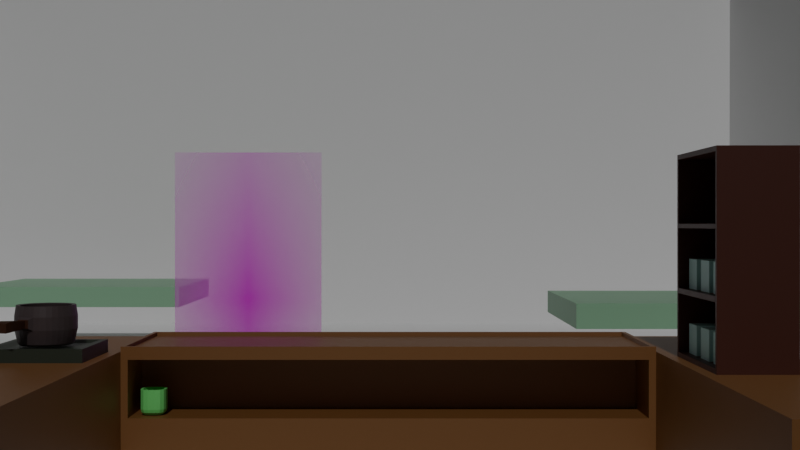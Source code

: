 # Source: brewing_env.blend  (saved by Blender 5.1.29; exported with 4.5.12 LTS)
import bpy
from mathutils import Matrix  # noqa: F401  (used for matrix-valued properties, if any)

bpy.ops.wm.read_factory_settings(use_empty=True)
scene = bpy.context.scene
scene.name = 'Scene'

# ---- collections
col_interactables = bpy.data.collections.new('Interactables'); scene.collection.children.link(col_interactables)
col_collection = bpy.data.collections.new('Collection'); scene.collection.children.link(col_collection)
col_stationary = bpy.data.collections.new('Stationary'); scene.collection.children.link(col_stationary)

# ---- images (referenced by path relative to the original .blend; pixels are not part of the script)
import os
ASSET_DIR = os.environ.get("B2B_ASSET_DIR", "")  # directory of the original .blend (textures are referenced by path, not embedded)
HERE = os.path.dirname(os.path.abspath(__file__))  # packed textures are extracted next to this script under _unpacked/

def load_image(name, relpath, width, height, colorspace="sRGB"):
    """Load a texture the original file referenced (path relative to the .blend, or extracted next to this script)."""
    p = next((c for c in (os.path.join(HERE, relpath), os.path.join(ASSET_DIR, relpath)) if relpath and os.path.exists(c)), "")
    if p:
        img = bpy.data.images.load(p, check_existing=True)
        img.name = name
    else:  # same state as the original file: an image datablock whose file is absent (Cycles renders it pink)
        img = bpy.data.images.new(name, width, height)
        img.source = "FILE"
        img.filepath = "//" + (relpath or name)
    img.colorspace_settings.name = colorspace
    return img
img_oldman_png = load_image('oldman.png', 'oldman.png', 1024, 1024, 'sRGB')

# ---- materials (node trees are filled in below, after node groups)
mat_teainventory = bpy.data.materials.new('TeaInventory')
mat_teacup = bpy.data.materials.new('TeaCup')
mat_kettlemetal = bpy.data.materials.new('KettleMetal')
mat_kettlewood = bpy.data.materials.new('KettleWood')
mat_material = bpy.data.materials.new('Material')
mat_material.alpha_threshold = 0.0
mat_material.use_backface_culling_lightprobe_volume = False
mat_material.roughness = 0.5
mat_material.line_color = (0.0, 0.0, 0.0, 1.0)
mat_wood = bpy.data.materials.new('Wood')
mat_oldman = bpy.data.materials.new('oldman')
mat_darkwood = bpy.data.materials.new('DarkWood')
mat_table = bpy.data.materials.new('Table')
mat_teaburner = bpy.data.materials.new('TeaBurner')

# ---- material node trees
mat_teainventory.use_nodes = True; mat_teainventory.node_tree.nodes.clear()
_N = mat_teainventory.node_tree.nodes; _L = mat_teainventory.node_tree.links
n0 = _N.new('ShaderNodeBsdfPrincipled'); n0.name = 'Principled BSDF'; n0.location = (-200, 100)
n0.inputs[0].default_value = (0.4847, 0.8, 0.7356, 1.0)
n1 = _N.new('ShaderNodeOutputMaterial'); n1.name = 'Material Output'; n1.location = (200, 100)
_L.new(n0.outputs[0], n1.inputs[0])
n1.is_active_output = True
mat_teacup.use_nodes = True; mat_teacup.node_tree.nodes.clear()
_N = mat_teacup.node_tree.nodes; _L = mat_teacup.node_tree.links
n0 = _N.new('ShaderNodeBsdfPrincipled'); n0.name = 'Principled BSDF'; n0.location = (-200, 100)
n0.inputs[0].default_value = (0.1849, 0.8, 0.206, 1.0)
n1 = _N.new('ShaderNodeOutputMaterial'); n1.name = 'Material Output'; n1.location = (200, 100)
_L.new(n0.outputs[0], n1.inputs[0])
n1.is_active_output = True
mat_kettlemetal.use_nodes = True; mat_kettlemetal.node_tree.nodes.clear()
_N = mat_kettlemetal.node_tree.nodes; _L = mat_kettlemetal.node_tree.links
n0 = _N.new('ShaderNodeBsdfPrincipled'); n0.name = 'Principled BSDF'; n0.location = (-200, 100)
n0.inputs[0].default_value = (0.06893, 0.04959, 0.05099, 1.0)
n1 = _N.new('ShaderNodeOutputMaterial'); n1.name = 'Material Output'; n1.location = (200, 100)
_L.new(n0.outputs[0], n1.inputs[0])
n1.is_active_output = True
mat_kettlewood.use_nodes = True; mat_kettlewood.node_tree.nodes.clear()
_N = mat_kettlewood.node_tree.nodes; _L = mat_kettlewood.node_tree.links
n0 = _N.new('ShaderNodeBsdfPrincipled'); n0.name = 'Principled BSDF'; n0.location = (-200, 100)
n0.inputs[0].default_value = (0.05476, 0.01483, 0.003961, 1.0)
n1 = _N.new('ShaderNodeOutputMaterial'); n1.name = 'Material Output'; n1.location = (200, 100)
_L.new(n0.outputs[0], n1.inputs[0])
n1.is_active_output = True
mat_material.use_nodes = True; mat_material.node_tree.nodes.clear()
_N = mat_material.node_tree.nodes; _L = mat_material.node_tree.links
n0 = _N.new('ShaderNodeOutputMaterial'); n0.name = 'Material Output'; n0.location = (200, 100)
n1 = _N.new('ShaderNodeBsdfPrincipled'); n1.name = 'Principled BSDF'; n1.location = (-200, 100)
_L.new(n1.outputs[0], n0.inputs[0])
n0.is_active_output = True
mat_wood.use_nodes = True; mat_wood.node_tree.nodes.clear()
_N = mat_wood.node_tree.nodes; _L = mat_wood.node_tree.links
n0 = _N.new('ShaderNodeBsdfPrincipled'); n0.name = 'Principled BSDF'; n0.location = (-200, 100)
n0.inputs[0].default_value = (0.229, 0.09779, 0.02793, 1.0)
n1 = _N.new('ShaderNodeOutputMaterial'); n1.name = 'Material Output'; n1.location = (200, 100)
_L.new(n0.outputs[0], n1.inputs[0])
n1.is_active_output = True
mat_oldman.use_nodes = True; mat_oldman.node_tree.nodes.clear()
_N = mat_oldman.node_tree.nodes; _L = mat_oldman.node_tree.links
n0 = _N.new('ShaderNodeOutputMaterial'); n0.name = 'Material Output'; n0.location = (0, 0)
n1 = _N.new('ShaderNodeTexImage'); n1.name = 'Image Texture'; n1.location = (-400, 0)
n1.image = img_oldman_png
n1.extension = 'CLIP'
n2 = _N.new('ShaderNodeBsdfPrincipled'); n2.name = 'Principled BSDF'; n2.location = (-200, 0)
_L.new(n1.outputs[0], n2.inputs[0])
_L.new(n1.outputs[1], n2.inputs[4])
_L.new(n2.outputs[0], n0.inputs[0])
n0.is_active_output = True
mat_darkwood.use_nodes = True; mat_darkwood.node_tree.nodes.clear()
_N = mat_darkwood.node_tree.nodes; _L = mat_darkwood.node_tree.links
n0 = _N.new('ShaderNodeBsdfPrincipled'); n0.name = 'Principled BSDF'; n0.location = (-200, 100)
n0.inputs[0].default_value = (0.07355, 0.01713, 0.008699, 1.0)
n1 = _N.new('ShaderNodeOutputMaterial'); n1.name = 'Material Output'; n1.location = (200, 100)
_L.new(n0.outputs[0], n1.inputs[0])
n1.is_active_output = True
mat_table.use_nodes = True; mat_table.node_tree.nodes.clear()
_N = mat_table.node_tree.nodes; _L = mat_table.node_tree.links
n0 = _N.new('ShaderNodeBsdfPrincipled'); n0.name = 'Principled BSDF'; n0.location = (-200, 100)
n0.inputs[0].default_value = (0.2796, 0.5225, 0.3283, 1.0)
n1 = _N.new('ShaderNodeOutputMaterial'); n1.name = 'Material Output'; n1.location = (200, 100)
_L.new(n0.outputs[0], n1.inputs[0])
n1.is_active_output = True
mat_teaburner.use_nodes = True; mat_teaburner.node_tree.nodes.clear()
_N = mat_teaburner.node_tree.nodes; _L = mat_teaburner.node_tree.links
n0 = _N.new('ShaderNodeBsdfPrincipled'); n0.name = 'Principled BSDF'; n0.location = (-200, 100)
n0.inputs[0].default_value = (0.03071, 0.04021, 0.02545, 1.0)
n1 = _N.new('ShaderNodeOutputMaterial'); n1.name = 'Material Output'; n1.location = (200, 100)
_L.new(n0.outputs[0], n1.inputs[0])
n1.is_active_output = True

# ---- world
world_world = bpy.data.worlds.new('World'); scene.world = world_world
world_world.use_nodes = True; world_world.node_tree.nodes.clear()
_N = world_world.node_tree.nodes; _L = world_world.node_tree.links
n0 = _N.new('ShaderNodeOutputWorld'); n0.name = 'World Output'; n0.location = (200, 100)
n1 = _N.new('ShaderNodeBackground'); n1.name = 'Background'; n1.location = (-200, 100)
n1.inputs[0].default_value = (0.05088, 0.05088, 0.05088, 1.0)
_L.new(n1.outputs[0], n0.inputs[0])
n0.is_active_output = True
world_world.color = (0.05088, 0.05088, 0.05088)
world_world.sun_shadow_jitter_overblur = 0.0

# ---- cameras
cam_camera_001 = bpy.data.cameras.new('Camera.001')
cam_camera_001.sensor_width = 35.0
cam_camera_001.show_composition_thirds = True

# ---- lights
light_sun = bpy.data.lights.new('Sun', 'SUN')
light_sun.energy = 1.0

# ---- meshes
me_cube_004 = bpy.data.meshes.new('Cube.004')
me_cube_004.from_pydata([(-1.0, -1.0, -1.0), (-1.0, -1.0, 1.0), (-1.0, 1.0, -1.0), (-1.0, 1.0, 1.0), (1.0, -1.0, -1.0), (1.0, -1.0, 1.0), (1.0, 1.0, -1.0), (1.0, 1.0, 1.0)], [], [(0, 1, 3, 2), (2, 3, 7, 6), (6, 7, 5, 4), (4, 5, 1, 0), (2, 6, 4, 0), (7, 3, 1, 5)])
_uv = me_cube_004.uv_layers.new(name='UVMap')
_uv.uv.foreach_set('vector', [0.375, 0.0, 0.625, 0.0, 0.625, 0.25, 0.375, 0.25, 0.375, 0.25, 0.625, 0.25, 0.625, 0.5, 0.375, 0.5, 0.375, 0.5, 0.625, 0.5, 0.625, 0.75, 0.375, 0.75, 0.375, 0.75, 0.625, 0.75, 0.625, 1.0, 0.375, 1.0, 0.125, 0.5, 0.375, 0.5, 0.375, 0.75, 0.125, 0.75, 0.625, 0.5, 0.875, 0.5, 0.875, 0.75, 0.625, 0.75])
me_cube_004.materials.append(mat_teainventory)
me_cube_004.update()
me_cube_005 = bpy.data.meshes.new('Cube.005')
me_cube_005.from_pydata([(-1.0, -1.0, -1.0), (-1.0, -1.0, 1.0), (-1.0, 1.0, -1.0), (-1.0, 1.0, 1.0), (1.0, -1.0, -1.0), (1.0, -1.0, 1.0), (1.0, 1.0, -1.0), (1.0, 1.0, 1.0)], [], [(0, 1, 3, 2), (2, 3, 7, 6), (6, 7, 5, 4), (4, 5, 1, 0), (2, 6, 4, 0), (7, 3, 1, 5)])
_uv = me_cube_005.uv_layers.new(name='UVMap')
_uv.uv.foreach_set('vector', [0.375, 0.0, 0.625, 0.0, 0.625, 0.25, 0.375, 0.25, 0.375, 0.25, 0.625, 0.25, 0.625, 0.5, 0.375, 0.5, 0.375, 0.5, 0.625, 0.5, 0.625, 0.75, 0.375, 0.75, 0.375, 0.75, 0.625, 0.75, 0.625, 1.0, 0.375, 1.0, 0.125, 0.5, 0.375, 0.5, 0.375, 0.75, 0.125, 0.75, 0.625, 0.5, 0.875, 0.5, 0.875, 0.75, 0.625, 0.75])
me_cube_005.materials.append(mat_teainventory)
me_cube_005.update()
me_cube_006 = bpy.data.meshes.new('Cube.006')
me_cube_006.from_pydata([(-1.0, -1.0, -1.0), (-1.0, -1.0, 1.0), (-1.0, 1.0, -1.0), (-1.0, 1.0, 1.0), (1.0, -1.0, -1.0), (1.0, -1.0, 1.0), (1.0, 1.0, -1.0), (1.0, 1.0, 1.0)], [], [(0, 1, 3, 2), (2, 3, 7, 6), (6, 7, 5, 4), (4, 5, 1, 0), (2, 6, 4, 0), (7, 3, 1, 5)])
_uv = me_cube_006.uv_layers.new(name='UVMap')
_uv.uv.foreach_set('vector', [0.375, 0.0, 0.625, 0.0, 0.625, 0.25, 0.375, 0.25, 0.375, 0.25, 0.625, 0.25, 0.625, 0.5, 0.375, 0.5, 0.375, 0.5, 0.625, 0.5, 0.625, 0.75, 0.375, 0.75, 0.375, 0.75, 0.625, 0.75, 0.625, 1.0, 0.375, 1.0, 0.125, 0.5, 0.375, 0.5, 0.375, 0.75, 0.125, 0.75, 0.625, 0.5, 0.875, 0.5, 0.875, 0.75, 0.625, 0.75])
me_cube_006.materials.append(mat_teainventory)
me_cube_006.update()
me_cube_007 = bpy.data.meshes.new('Cube.007')
me_cube_007.from_pydata([(-1.0, -1.0, -1.0), (-1.0, -1.0, 1.0), (-1.0, 1.0, -1.0), (-1.0, 1.0, 1.0), (1.0, -1.0, -1.0), (1.0, -1.0, 1.0), (1.0, 1.0, -1.0), (1.0, 1.0, 1.0)], [], [(0, 1, 3, 2), (2, 3, 7, 6), (6, 7, 5, 4), (4, 5, 1, 0), (2, 6, 4, 0), (7, 3, 1, 5)])
_uv = me_cube_007.uv_layers.new(name='UVMap')
_uv.uv.foreach_set('vector', [0.375, 0.0, 0.625, 0.0, 0.625, 0.25, 0.375, 0.25, 0.375, 0.25, 0.625, 0.25, 0.625, 0.5, 0.375, 0.5, 0.375, 0.5, 0.625, 0.5, 0.625, 0.75, 0.375, 0.75, 0.375, 0.75, 0.625, 0.75, 0.625, 1.0, 0.375, 1.0, 0.125, 0.5, 0.375, 0.5, 0.375, 0.75, 0.125, 0.75, 0.625, 0.5, 0.875, 0.5, 0.875, 0.75, 0.625, 0.75])
me_cube_007.materials.append(mat_teainventory)
me_cube_007.update()
me_cube_008 = bpy.data.meshes.new('Cube.008')
me_cube_008.from_pydata([(-1.0, -0.2989, 1.0), (-0.2989, -1.0, 1.0), (-0.9061, -0.6495, 1.0), (-0.6495, -0.9061, 1.0), (-0.2989, 1.0, 1.0), (-1.0, 0.2989, 1.0), (-0.6495, 0.9061, 1.0), (-0.9061, 0.6495, 1.0), (0.2989, -1.0, 1.0), (1.0, -0.2989, 1.0), (0.6495, -0.9061, 1.0), (0.9061, -0.6495, 1.0), (1.0, 0.2989, 1.0), (0.2989, 1.0, 1.0), (0.9061, 0.6495, 1.0), (0.6495, 0.9061, 1.0), (-0.2355, -0.5181, -1.0), (-0.2989, -1.0, -0.5181), (-0.2672, -0.7591, -0.9354), (-0.2904, -0.9354, -0.7591), (-0.5181, -0.2355, -1.0), (-1.0, -0.2989, -0.5181), (-0.7591, -0.2672, -0.9354), (-0.9354, -0.2904, -0.7591), (-0.4, -0.474, -1.0), (-0.6495, -0.9061, -0.5181), (-0.5247, -0.6901, -0.9354), (-0.616, -0.8482, -0.7591), (-0.474, -0.4, -1.0), (-0.9061, -0.6495, -0.5181), (-0.6901, -0.5247, -0.9354), (-0.8482, -0.616, -0.7591), (-0.5181, 0.2355, -1.0), (-1.0, 0.2989, -0.5181), (-0.7591, 0.2672, -0.9354), (-0.9354, 0.2904, -0.7591), (-0.2355, 0.5181, -1.0), (-0.2989, 1.0, -0.5181), (-0.2672, 0.7591, -0.9354), (-0.2904, 0.9354, -0.7591), (-0.474, 0.4, -1.0), (-0.9061, 0.6495, -0.5181), (-0.6901, 0.5247, -0.9354), (-0.8482, 0.616, -0.7591), (-0.4, 0.474, -1.0), (-0.6495, 0.9061, -0.5181), (-0.5247, 0.6901, -0.9354), (-0.616, 0.8482, -0.7591), (0.5181, -0.2355, -1.0), (1.0, -0.2989, -0.5181), (0.7591, -0.2672, -0.9354), (0.9354, -0.2904, -0.7591), (0.2355, -0.5181, -1.0), (0.2989, -1.0, -0.5181), (0.2672, -0.7591, -0.9354), (0.2904, -0.9354, -0.7591), (0.474, -0.4, -1.0), (0.9061, -0.6495, -0.5181), (0.6901, -0.5247, -0.9354), (0.8482, -0.616, -0.7591), (0.4, -0.474, -1.0), (0.6495, -0.9061, -0.5181), (0.5247, -0.6901, -0.9354), (0.616, -0.8482, -0.7591), (0.2355, 0.5181, -1.0), (0.2989, 1.0, -0.5181), (0.2672, 0.7591, -0.9354), (0.2904, 0.9354, -0.7591), (0.5181, 0.2355, -1.0), (1.0, 0.2989, -0.5181), (0.7591, 0.2672, -0.9354), (0.9354, 0.2904, -0.7591), (0.4, 0.474, -1.0), (0.6495, 0.9061, -0.5181), (0.5247, 0.6901, -0.9354), (0.616, 0.8482, -0.7591), (0.474, 0.4, -1.0), (0.9061, 0.6495, -0.5181), (0.6901, 0.5247, -0.9354), (0.8482, 0.616, -0.7591), (-0.2409, -0.806, 1.0), (-0.5235, -0.7303, 1.0), (-0.7303, -0.5235, 1.0), (-0.806, -0.2409, 1.0), (-0.5235, 0.7303, 1.0), (-0.2409, 0.806, 1.0), (-0.7303, 0.5235, 1.0), (-0.806, 0.2409, 1.0), (0.7303, 0.5235, 1.0), (0.806, 0.2409, 1.0), (0.5235, 0.7303, 1.0), (0.2409, 0.806, 1.0), (0.5235, -0.7303, 1.0), (0.2409, -0.806, 1.0), (0.7303, -0.5235, 1.0), (0.806, -0.2409, 1.0), (-0.2409, -0.806, -0.5209), (-0.5235, -0.7303, -0.5209), (-0.7303, -0.5235, -0.5209), (-0.806, -0.2409, -0.5209), (-0.5235, 0.7303, -0.5209), (-0.2409, 0.806, -0.5209), (-0.7303, 0.5235, -0.5209), (-0.806, 0.2409, -0.5209), (0.7303, 0.5235, -0.5209), (0.806, 0.2409, -0.5209), (0.5235, 0.7303, -0.5209), (0.2409, 0.806, -0.5209), (0.5235, -0.7303, -0.5209), (0.2409, -0.806, -0.5209), (0.7303, -0.5235, -0.5209), (0.806, -0.2409, -0.5209)], [], [(1, 8, 93, 80), (24, 16, 18, 26), (26, 18, 19, 27), (27, 19, 17, 25), (28, 24, 26, 30), (30, 26, 27, 31), (31, 27, 25, 29), (20, 28, 30, 22), (22, 30, 31, 23), (23, 31, 29, 21), (36, 44, 46, 38), (38, 46, 47, 39), (39, 47, 45, 37), (44, 40, 42, 46), (46, 42, 43, 47), (47, 43, 41, 45), (40, 32, 34, 42), (42, 34, 35, 43), (43, 35, 33, 41), (68, 76, 78, 70), (70, 78, 79, 71), (71, 79, 77, 69), (76, 72, 74, 78), (78, 74, 75, 79), (79, 75, 73, 77), (72, 64, 66, 74), (74, 66, 67, 75), (75, 67, 65, 73), (52, 60, 62, 54), (54, 62, 63, 55), (55, 63, 61, 53), (60, 56, 58, 62), (62, 58, 59, 63), (63, 59, 57, 61), (56, 48, 50, 58), (58, 50, 51, 59), (59, 51, 49, 57), (21, 33, 35, 23), (23, 35, 34, 22), (22, 34, 32, 20), (37, 65, 67, 39), (39, 67, 66, 38), (38, 66, 64, 36), (69, 49, 51, 71), (71, 51, 50, 70), (70, 50, 48, 68), (53, 17, 19, 55), (55, 19, 18, 54), (54, 18, 16, 52), (32, 40, 44, 36, 64, 72, 76, 68, 48, 56, 60, 52, 16, 24, 28, 20), (17, 1, 3, 25), (53, 8, 1, 17), (29, 2, 0, 21), (21, 0, 5, 33), (25, 3, 2, 29), (7, 41, 33, 5), (37, 4, 13, 65), (4, 37, 45, 6), (6, 45, 41, 7), (11, 57, 49, 9), (69, 12, 9, 49), (8, 53, 61, 10), (10, 61, 57, 11), (15, 73, 65, 13), (12, 69, 77, 14), (14, 77, 73, 15), (83, 82, 98, 99), (12, 14, 88, 89), (9, 12, 89, 95), (14, 15, 90, 88), (3, 1, 80, 81), (13, 4, 85, 91), (15, 13, 91, 90), (2, 3, 81, 82), (8, 10, 92, 93), (0, 2, 82, 83), (10, 11, 94, 92), (4, 6, 84, 85), (11, 9, 95, 94), (6, 7, 86, 84), (5, 0, 83, 87), (7, 5, 87, 86), (105, 104, 106, 107, 101, 100, 102, 103, 99, 98, 97, 96, 109, 108, 110, 111), (92, 94, 110, 108), (85, 84, 100, 101), (94, 95, 111, 110), (84, 86, 102, 100), (87, 83, 99, 103), (86, 87, 103, 102), (80, 93, 109, 96), (89, 88, 104, 105), (95, 89, 105, 111), (88, 90, 106, 104), (81, 80, 96, 97), (91, 85, 101, 107), (90, 91, 107, 106), (82, 81, 97, 98), (93, 92, 108, 109)])
me_cube_008.polygons.foreach_set('material_index', [1, 1, 1, 1, 1, 1, 1, 1, 1, 1, 1, 1, 1, 1, 1, 1, 1, 1, 1, 1, 1, 1, 1, 1, 1, 1, 1, 1, 1, 1, 1, 1, 1, 1, 1, 1, 1, 1, 1, 1, 1, 1, 1, 1, 1, 1, 1, 1, 1, 1, 1, 1, 1, 1, 1, 1, 1, 1, 1, 1, 1, 1, 1, 1, 1, 1, 1, 1, 1, 1, 1, 1, 1, 1, 1, 1, 1, 1, 1, 1, 1, 1, 1, 1, 1, 1, 1, 1, 1, 1, 1, 1, 1, 1, 1, 1, 1, 1])
_uv = me_cube_008.uv_layers.new(name='UVMap')
_uv.uv.foreach_set('vector', [0.625, 0.9124, 0.6542, 0.8084, 0.6542, 0.8084, 0.625, 0.9124, 0.2071, 0.6877, 0.2313, 0.6965, 0.2253, 0.7266, 0.1877, 0.7128, 0.1877, 0.7128, 0.2253, 0.7266, 0.2131, 0.7503, 0.1691, 0.7378, 0.375, 0.9958, 0.3748, 0.9127, 0.4352, 0.9124, 0.4352, 1.0, 0.1968, 0.6773, 0.2071, 0.6877, 0.1877, 0.7128, 0.1662, 0.6913, 0.1662, 0.6913, 0.1877, 0.7128, 0.1691, 0.7378, 0.1372, 0.7059, 0.375, 0.04382, 0.375, 0.002089, 0.4352, 0.0, 0.4352, 0.04382, 0.1909, 0.6557, 0.1968, 0.6773, 0.1662, 0.6913, 0.1577, 0.6588, 0.1577, 0.6588, 0.1662, 0.6913, 0.1372, 0.7059, 0.1251, 0.6623, 0.375, 0.08765, 0.375, 0.04382, 0.4352, 0.04382, 0.4352, 0.08763, 0.2313, 0.5535, 0.2071, 0.5623, 0.1877, 0.5372, 0.2253, 0.5234, 0.2253, 0.5234, 0.1877, 0.5372, 0.1691, 0.5122, 0.2131, 0.4997, 0.3748, 0.3379, 0.375, 0.2928, 0.4352, 0.2938, 0.4352, 0.3376, 0.2071, 0.5623, 0.1968, 0.5727, 0.1662, 0.5587, 0.1877, 0.5372, 0.1877, 0.5372, 0.1662, 0.5587, 0.1372, 0.5441, 0.1691, 0.5122, 0.375, 0.2928, 0.375, 0.2072, 0.4352, 0.2062, 0.4352, 0.2938, 0.1968, 0.5727, 0.1909, 0.5943, 0.1577, 0.5912, 0.1662, 0.5587, 0.1662, 0.5587, 0.1577, 0.5912, 0.1251, 0.5877, 0.1372, 0.5441, 0.375, 0.2072, 0.375, 0.1623, 0.4352, 0.1624, 0.4352, 0.2062, 0.3271, 0.5903, 0.3253, 0.5642, 0.3499, 0.5498, 0.352, 0.5889, 0.352, 0.5889, 0.3499, 0.5498, 0.402, 0.5432, 0.4051, 0.5877, 0.4051, 0.5877, 0.402, 0.5432, 0.4332, 0.5438, 0.4352, 0.5876, 0.3253, 0.5642, 0.3192, 0.5511, 0.3408, 0.514, 0.3499, 0.5498, 0.3499, 0.5498, 0.3408, 0.514, 0.394, 0.4756, 0.402, 0.5432, 0.402, 0.5432, 0.394, 0.4756, 0.4277, 0.4747, 0.4332, 0.5438, 0.3192, 0.5511, 0.3005, 0.5434, 0.3168, 0.498, 0.3408, 0.514, 0.3408, 0.514, 0.3168, 0.498, 0.3641, 0.4418, 0.394, 0.4756, 0.394, 0.4756, 0.3641, 0.4418, 0.4201, 0.4416, 0.4277, 0.4747, 0.3005, 0.7066, 0.3192, 0.6989, 0.3408, 0.736, 0.3168, 0.752, 0.3168, 0.752, 0.3408, 0.736, 0.394, 0.7744, 0.3641, 0.8082, 0.3641, 0.8082, 0.394, 0.7744, 0.4277, 0.7753, 0.4201, 0.8084, 0.3192, 0.6989, 0.3253, 0.6858, 0.3499, 0.7002, 0.3408, 0.736, 0.3408, 0.736, 0.3499, 0.7002, 0.402, 0.7068, 0.394, 0.7744, 0.394, 0.7744, 0.402, 0.7068, 0.4332, 0.7062, 0.4277, 0.7753, 0.3253, 0.6858, 0.3271, 0.6597, 0.352, 0.6611, 0.3499, 0.7002, 0.3499, 0.7002, 0.352, 0.6611, 0.4051, 0.6623, 0.402, 0.7068, 0.402, 0.7068, 0.4051, 0.6623, 0.4352, 0.6624, 0.4332, 0.7062, 0.4352, 0.08763, 0.4352, 0.1624, 0.375, 0.1623, 0.375, 0.08765, 0.1251, 0.6623, 0.1251, 0.5877, 0.1577, 0.5912, 0.1577, 0.6588, 0.1577, 0.6588, 0.1577, 0.5912, 0.1909, 0.5943, 0.1909, 0.6557, 0.4352, 0.3376, 0.4201, 0.4416, 0.3641, 0.4418, 0.3748, 0.3379, 0.2131, 0.4997, 0.3641, 0.4418, 0.3168, 0.498, 0.2253, 0.5234, 0.2253, 0.5234, 0.3168, 0.498, 0.3005, 0.5434, 0.2313, 0.5535, 0.4352, 0.5876, 0.4352, 0.6624, 0.4051, 0.6623, 0.4051, 0.5877, 0.4051, 0.5877, 0.4051, 0.6623, 0.352, 0.6611, 0.352, 0.5889, 0.352, 0.5889, 0.352, 0.6611, 0.3271, 0.6597, 0.3271, 0.5903, 0.4201, 0.8084, 0.4352, 0.9124, 0.3748, 0.9127, 0.3641, 0.8082, 0.3641, 0.8082, 0.2131, 0.7503, 0.2253, 0.7266, 0.3168, 0.752, 0.3168, 0.752, 0.2253, 0.7266, 0.2313, 0.6965, 0.3005, 0.7066, 0.1909, 0.5943, 0.1968, 0.5727, 0.2071, 0.5623, 0.2313, 0.5535, 0.3005, 0.5434, 0.3192, 0.5511, 0.3253, 0.5642, 0.3271, 0.5903, 0.3271, 0.6597, 0.3253, 0.6858, 0.3192, 0.6989, 0.3005, 0.7066, 0.2313, 0.6965, 0.2071, 0.6877, 0.1968, 0.6773, 0.1909, 0.6557, 0.4352, 0.9124, 0.625, 0.9124, 0.625, 1.0, 0.4352, 1.0, 0.4201, 0.8084, 0.6542, 0.8084, 0.625, 0.9124, 0.4352, 0.9124, 0.4352, 0.04382, 0.625, 0.04382, 0.625, 0.08763, 0.4352, 0.08763, 0.4352, 0.08763, 0.625, 0.08763, 0.625, 0.1624, 0.4352, 0.1624, 0.4352, 0.0, 0.625, 0.0, 0.625, 0.04382, 0.4352, 0.04382, 0.625, 0.2062, 0.4352, 0.2062, 0.4352, 0.1624, 0.625, 0.1624, 0.4352, 0.3376, 0.625, 0.3376, 0.6542, 0.4416, 0.4201, 0.4416, 0.625, 0.3376, 0.4352, 0.3376, 0.4352, 0.2938, 0.625, 0.2938, 0.625, 0.2938, 0.4352, 0.2938, 0.4352, 0.2062, 0.625, 0.2062, 0.6289, 0.7062, 0.4332, 0.7062, 0.4352, 0.6624, 0.625, 0.6624, 0.4352, 0.5876, 0.625, 0.5876, 0.625, 0.6624, 0.4352, 0.6624, 0.6542, 0.8084, 0.4201, 0.8084, 0.4277, 0.7753, 0.6396, 0.7753, 0.6396, 0.7753, 0.4277, 0.7753, 0.4332, 0.7062, 0.6289, 0.7062, 0.6396, 0.4747, 0.4277, 0.4747, 0.4201, 0.4416, 0.6542, 0.4416, 0.625, 0.5876, 0.4352, 0.5876, 0.4332, 0.5438, 0.6289, 0.5438, 0.6289, 0.5438, 0.4332, 0.5438, 0.4277, 0.4747, 0.6396, 0.4747, 0.625, 0.08763, 0.625, 0.04382, 0.625, 0.04382, 0.625, 0.08763, 0.625, 0.5876, 0.6289, 0.5438, 0.6289, 0.5438, 0.625, 0.5876, 0.625, 0.6624, 0.625, 0.5876, 0.625, 0.5876, 0.625, 0.6624, 0.6289, 0.5438, 0.6396, 0.4747, 0.6396, 0.4747, 0.6289, 0.5438, 0.625, 1.0, 0.625, 0.9124, 0.625, 0.9124, 0.625, 1.0, 0.6542, 0.4416, 0.625, 0.3376, 0.625, 0.3376, 0.6542, 0.4416, 0.6396, 0.4747, 0.6542, 0.4416, 0.6542, 0.4416, 0.6396, 0.4747, 0.625, 0.04382, 0.625, 0.0, 0.625, 0.0, 0.625, 0.04382, 0.6542, 0.8084, 0.6396, 0.7753, 0.6396, 0.7753, 0.6542, 0.8084, 0.625, 0.08763, 0.625, 0.04382, 0.625, 0.04382, 0.625, 0.08763, 0.6396, 0.7753, 0.6289, 0.7062, 0.6289, 0.7062, 0.6396, 0.7753, 0.625, 0.3376, 0.625, 0.2938, 0.625, 0.2938, 0.625, 0.3376, 0.6289, 0.7062, 0.625, 0.6624, 0.625, 0.6624, 0.6289, 0.7062, 0.625, 0.2938, 0.625, 0.2062, 0.625, 0.2062, 0.625, 0.2938, 0.625, 0.1624, 0.625, 0.08763, 0.625, 0.08763, 0.625, 0.1624, 0.625, 0.2062, 0.625, 0.1624, 0.625, 0.1624, 0.625, 0.2062, 0.625, 0.5876, 0.6289, 0.5438, 0.6396, 0.4747, 0.6542, 0.4416, 0.7874, 0.5, 0.8312, 0.5117, 0.8633, 0.5438, 0.875, 0.5876, 0.875, 0.6624, 0.8633, 0.7062, 0.8312, 0.7383, 0.7874, 0.75, 0.6542, 0.8084, 0.6396, 0.7753, 0.6289, 0.7062, 0.625, 0.6624, 0.6396, 0.7753, 0.6289, 0.7062, 0.6289, 0.7062, 0.6396, 0.7753, 0.625, 0.3376, 0.625, 0.2938, 0.625, 0.2938, 0.625, 0.3376, 0.6289, 0.7062, 0.625, 0.6624, 0.625, 0.6624, 0.6289, 0.7062, 0.625, 0.2938, 0.625, 0.2062, 0.625, 0.2062, 0.625, 0.2938, 0.625, 0.1624, 0.625, 0.08763, 0.625, 0.08763, 0.625, 0.1624, 0.625, 0.2062, 0.625, 0.1624, 0.625, 0.1624, 0.625, 0.2062, 0.625, 0.9124, 0.6542, 0.8084, 0.6542, 0.8084, 0.625, 0.9124, 0.625, 0.5876, 0.6289, 0.5438, 0.6289, 0.5438, 0.625, 0.5876, 0.625, 0.6624, 0.625, 0.5876, 0.625, 0.5876, 0.625, 0.6624, 0.6289, 0.5438, 0.6396, 0.4747, 0.6396, 0.4747, 0.6289, 0.5438, 0.625, 1.0, 0.625, 0.9124, 0.625, 0.9124, 0.625, 1.0, 0.6542, 0.4416, 0.625, 0.3376, 0.625, 0.3376, 0.6542, 0.4416, 0.6396, 0.4747, 0.6542, 0.4416, 0.6542, 0.4416, 0.6396, 0.4747, 0.625, 0.04382, 0.625, 0.0, 0.625, 0.0, 0.625, 0.04382, 0.6542, 0.8084, 0.6396, 0.7753, 0.6396, 0.7753, 0.6542, 0.8084])
me_cube_008.materials.append(mat_teainventory)
me_cube_008.materials.append(mat_teacup)
me_cube_008.update()
me_cylinder = bpy.data.meshes.new('Cylinder')
me_cylinder.from_pydata([(-4.547e-13, 1.0, -0.6856), (-4.547e-13, 1.0, -0.2061), (0.1951, 0.9808, -0.6856), (0.1951, 0.9808, -0.2061), (0.3827, 0.9239, -0.6856), (0.3827, 0.9239, -0.2061), (0.5556, 0.8315, -0.6856), (0.5556, 0.8315, -0.2061), (0.7071, 0.7071, -0.6856), (0.7071, 0.7071, -0.2061), (0.8315, 0.5556, -0.6856), (0.8315, 0.5556, -0.2061), (0.9239, 0.3827, -0.6856), (0.9239, 0.3827, -0.2061), (0.9808, 0.1951, -0.6856), (0.9808, 0.1951, -0.2061), (1.0, -5.684e-14, -0.6856), (1.0, -5.684e-14, -0.2061), (0.9808, -0.1951, -0.6856), (0.9808, -0.1951, -0.2061), (0.9239, -0.3827, -0.6856), (0.9239, -0.3827, -0.2061), (0.8315, -0.5556, -0.6856), (0.8315, -0.5556, -0.2061), (0.7071, -0.7071, -0.6856), (0.7071, -0.7071, -0.2061), (0.5556, -0.8315, -0.6856), (0.5556, -0.8315, -0.2061), (0.3827, -0.9239, -0.6856), (0.3827, -0.9239, -0.2061), (0.1951, -0.9808, -0.6856), (0.1951, -0.9808, -0.2061), (-4.547e-13, -1.0, -0.6856), (-4.547e-13, -1.0, -0.2061), (-0.1951, -0.9808, -0.6856), (-0.1951, -0.9808, -0.2061), (-0.3827, -0.9239, -0.6856), (-0.3827, -0.9239, -0.2061), (-0.5556, -0.8315, -0.6856), (-0.5556, -0.8315, -0.2061), (-0.7071, -0.7071, -0.6856), (-0.7071, -0.7071, -0.2061), (-0.8315, -0.5556, -0.6856), (-0.8315, -0.5556, -0.2061), (-0.9239, -0.3827, -0.6856), (-0.9239, -0.3827, -0.2061), (-0.9808, -0.1951, -0.6856), (-0.9808, -0.1951, -0.2061), (-1.0, -5.684e-14, -0.6856), (-1.0, -5.684e-14, -0.2061), (-0.9808, 0.1951, -0.6856), (-0.9808, 0.1951, -0.2061), (-0.9239, 0.3827, -0.6856), (-0.9239, 0.3827, -0.2061), (-0.8315, 0.5556, -0.6856), (-0.8315, 0.5556, -0.2061), (-0.7071, 0.7071, -0.6856), (-0.7071, 0.7071, -0.2061), (-0.5556, 0.8315, -0.6856), (-0.5556, 0.8315, -0.2061), (-0.3827, 0.9239, -0.6856), (-0.3827, 0.9239, -0.2061), (-0.1951, 0.9808, -0.6856), (-0.1951, 0.9808, -0.2061), (2.903e-07, 0.8985, -1.213), (0.1753, 0.8813, -1.213), (0.1847, 0.9286, 0.1906), (4.084e-07, 0.9468, 0.1906), (0.3439, 0.8301, -1.213), (0.3623, 0.8747, 0.1906), (0.4992, 0.7471, -1.213), (0.526, 0.7872, 0.1906), (0.6354, 0.6354, -1.213), (0.6695, 0.6695, 0.1906), (0.7471, 0.4992, -1.213), (0.7872, 0.526, 0.1906), (0.8301, 0.3439, -1.213), (0.8747, 0.3623, 0.1906), (0.8813, 0.1753, -1.213), (0.9286, 0.1847, 0.1906), (0.8985, 4.838e-08, -1.213), (0.9468, 5.098e-08, 0.1906), (0.8813, -0.1753, -1.213), (0.9286, -0.1847, 0.1906), (0.8301, -0.3439, -1.213), (0.8747, -0.3623, 0.1906), (0.7471, -0.4992, -1.213), (0.7872, -0.526, 0.1906), (0.6354, -0.6354, -1.213), (0.6695, -0.6695, 0.1906), (0.4992, -0.7471, -1.213), (0.526, -0.7872, 0.1906), (0.3439, -0.8301, -1.213), (0.3623, -0.8747, 0.1906), (0.1753, -0.8813, -1.213), (0.1847, -0.9286, 0.1906), (2.903e-07, -0.8985, -1.213), (4.084e-07, -0.9468, 0.1906), (-0.1753, -0.8813, -1.213), (-0.1847, -0.9286, 0.1906), (-0.3439, -0.8301, -1.213), (-0.3623, -0.8747, 0.1906), (-0.4992, -0.7471, -1.213), (-0.526, -0.7872, 0.1906), (-0.6354, -0.6354, -1.213), (-0.6695, -0.6695, 0.1906), (-0.7471, -0.4992, -1.213), (-0.7872, -0.526, 0.1906), (-0.8301, -0.3439, -1.213), (-0.8747, -0.3623, 0.1906), (-0.8813, -0.1753, -1.213), (-0.9286, -0.1847, 0.1906), (-0.8985, 4.838e-08, -1.213), (-0.9468, 5.098e-08, 0.1906), (-0.8813, 0.1753, -1.213), (-0.9286, 0.1847, 0.1906), (-0.8301, 0.3439, -1.213), (-0.8747, 0.3623, 0.1906), (-0.7471, 0.4992, -1.213), (-0.7872, 0.526, 0.1906), (-0.6354, 0.6354, -1.213), (-0.6695, 0.6695, 0.1906), (-0.4992, 0.7471, -1.213), (-0.526, 0.7872, 0.1906), (-0.3439, 0.8301, -1.213), (-0.3623, 0.8747, 0.1906), (-0.1753, 0.8813, -1.213), (-0.1847, 0.9286, 0.1906), (1.133e-07, 0.8262, -1.282), (0.1612, 0.8103, -1.282), (0.3162, 0.7633, -1.282), (0.459, 0.6869, -1.282), (0.5842, 0.5842, -1.282), (0.6869, 0.459, -1.282), (0.7633, 0.3162, -1.282), (0.8103, 0.1612, -1.282), (0.8262, 4.448e-08, -1.282), (0.8103, -0.1612, -1.282), (0.7633, -0.3162, -1.282), (0.6869, -0.459, -1.282), (0.5842, -0.5842, -1.282), (0.459, -0.6869, -1.282), (0.3162, -0.7633, -1.282), (0.1612, -0.8103, -1.282), (1.133e-07, -0.8262, -1.282), (-0.1612, -0.8103, -1.282), (-0.3162, -0.7633, -1.282), (-0.459, -0.6869, -1.282), (-0.5842, -0.5842, -1.282), (-0.6869, -0.459, -1.282), (-0.7633, -0.3162, -1.282), (-0.8103, -0.1612, -1.282), (-0.8262, 4.448e-08, -1.282), (-0.8103, 0.1612, -1.282), (-0.7633, 0.3162, -1.282), (-0.6869, 0.459, -1.282), (-0.5842, 0.5842, -1.282), (-0.459, 0.6869, -1.282), (-0.3162, 0.7633, -1.282), (-0.1612, 0.8103, -1.282), (0.09045, -1.104, -0.2837), (0.09045, -1.104, -0.6081), (-0.04154, -1.104, -0.6081), (-0.04154, -1.104, -0.2837), (-0.1735, -1.104, -0.6081), (-0.1735, -1.104, -0.2837), (-0.3004, -1.104, -0.6081), (-0.3004, -1.104, -0.2837), (0.03373, -1.182, -0.3094), (0.03373, -1.182, -0.5823), (-0.0602, -1.182, -0.5823), (-0.0602, -1.182, -0.3094), (-0.1541, -1.182, -0.5823), (-0.1541, -1.182, -0.3094), (-0.2444, -1.182, -0.5823), (-0.2444, -1.182, -0.3094), (0.09182, -1.976, -0.6389), (-0.04109, -1.976, -0.6389), (0.09182, -1.976, -0.2528), (-0.04109, -1.976, -0.2528), (-0.174, -1.976, -0.6389), (-0.174, -1.976, -0.2528), (-0.3018, -1.976, -0.6389), (-0.3018, -1.976, -0.2528), (0.06809, -2.196, -0.6611), (-0.04889, -2.196, -0.6611), (0.06809, -2.196, -0.3212), (-0.04889, -2.196, -0.3212), (-0.1659, -2.196, -0.6611), (-0.1659, -2.196, -0.3212), (-0.2784, -2.196, -0.6611), (-0.2784, -2.196, -0.3212)], [], [(0, 1, 3, 2), (2, 3, 5, 4), (4, 5, 7, 6), (6, 7, 9, 8), (8, 9, 11, 10), (10, 11, 13, 12), (12, 13, 15, 14), (14, 15, 17, 16), (16, 17, 19, 18), (18, 19, 21, 20), (20, 21, 23, 22), (22, 23, 25, 24), (24, 25, 27, 26), (26, 27, 29, 28), (28, 29, 31, 30), (34, 32, 162, 164), (35, 37, 167, 165), (32, 30, 161, 162), (36, 37, 39, 38), (38, 39, 41, 40), (40, 41, 43, 42), (42, 43, 45, 44), (44, 45, 47, 46), (46, 47, 49, 48), (48, 49, 51, 50), (50, 51, 53, 52), (52, 53, 55, 54), (54, 55, 57, 56), (56, 57, 59, 58), (58, 59, 61, 60), (44, 46, 110, 108), (60, 61, 63, 62), (62, 63, 1, 0), (11, 9, 73, 75), (106, 108, 150, 149), (29, 27, 91, 93), (62, 0, 64, 126), (47, 45, 109, 111), (10, 12, 76, 74), (1, 63, 127, 67), (28, 30, 94, 92), (13, 11, 75, 77), (46, 48, 112, 110), (31, 29, 93, 95), (49, 47, 111, 113), (12, 14, 78, 76), (30, 32, 96, 94), (15, 13, 77, 79), (48, 50, 114, 112), (33, 31, 95, 97), (51, 49, 113, 115), (14, 16, 80, 78), (32, 34, 98, 96), (17, 15, 79, 81), (50, 52, 116, 114), (35, 33, 97, 99), (53, 51, 115, 117), (16, 18, 82, 80), (34, 36, 100, 98), (19, 17, 81, 83), (0, 2, 65, 64), (52, 54, 118, 116), (37, 35, 99, 101), (3, 1, 67, 66), (55, 53, 117, 119), (18, 20, 84, 82), (36, 38, 102, 100), (21, 19, 83, 85), (54, 56, 120, 118), (39, 37, 101, 103), (2, 4, 68, 65), (57, 55, 119, 121), (20, 22, 86, 84), (5, 3, 66, 69), (38, 40, 104, 102), (23, 21, 85, 87), (56, 58, 122, 120), (41, 39, 103, 105), (4, 6, 70, 68), (59, 57, 121, 123), (22, 24, 88, 86), (7, 5, 69, 71), (40, 42, 106, 104), (25, 23, 87, 89), (58, 60, 124, 122), (43, 41, 105, 107), (6, 8, 72, 70), (61, 59, 123, 125), (24, 26, 90, 88), (9, 7, 71, 73), (42, 44, 108, 106), (27, 25, 89, 91), (60, 62, 126, 124), (45, 43, 107, 109), (8, 10, 74, 72), (63, 61, 125, 127), (26, 28, 92, 90), (128, 129, 130, 131, 132, 133, 134, 135, 136, 137, 138, 139, 140, 141, 142, 143, 144, 145, 146, 147, 148, 149, 150, 151, 152, 153, 154, 155, 156, 157, 158, 159), (65, 68, 130, 129), (120, 122, 157, 156), (80, 82, 137, 136), (94, 96, 144, 143), (108, 110, 151, 150), (68, 70, 131, 130), (122, 124, 158, 157), (82, 84, 138, 137), (96, 98, 145, 144), (110, 112, 152, 151), (70, 72, 132, 131), (124, 126, 159, 158), (84, 86, 139, 138), (98, 100, 146, 145), (112, 114, 153, 152), (72, 74, 133, 132), (126, 64, 128, 159), (86, 88, 140, 139), (100, 102, 147, 146), (114, 116, 154, 153), (74, 76, 134, 133), (88, 90, 141, 140), (102, 104, 148, 147), (116, 118, 155, 154), (76, 78, 135, 134), (90, 92, 142, 141), (104, 106, 149, 148), (64, 65, 129, 128), (118, 120, 156, 155), (78, 80, 136, 135), (92, 94, 143, 142), (31, 33, 163, 160), (30, 31, 160, 161), (37, 36, 166, 167), (36, 34, 164, 166), (33, 35, 165, 163), (181, 183, 191, 189, 187, 186, 178, 179), (161, 160, 168, 169), (167, 166, 174, 175), (175, 174, 182, 183), (162, 161, 169, 170, 172, 174, 166, 164), (169, 168, 178, 176), (165, 167, 175, 173, 171, 168, 160, 163), (184, 186, 187, 189, 191, 190, 188, 185), (177, 176, 184, 185, 188, 190, 182, 180), (183, 182, 190, 191), (170, 169, 176, 177, 180, 182, 174, 172), (176, 178, 186, 184), (168, 171, 173, 175, 183, 181, 179, 178)])
me_cylinder.polygons.foreach_set('material_index', [0, 0, 0, 0, 0, 0, 0, 0, 0, 0, 0, 0, 0, 0, 0, 0, 0, 0, 0, 0, 0, 0, 0, 0, 0, 0, 0, 0, 0, 0, 0, 0, 0, 0, 0, 0, 0, 0, 0, 0, 0, 0, 0, 0, 0, 0, 0, 0, 0, 0, 0, 0, 0, 0, 0, 0, 0, 0, 0, 0, 0, 0, 0, 0, 0, 0, 0, 0, 0, 0, 0, 0, 0, 0, 0, 0, 0, 0, 0, 0, 0, 0, 0, 0, 0, 0, 0, 0, 0, 0, 0, 0, 0, 0, 0, 0, 0, 0, 0, 0, 0, 0, 0, 0, 0, 0, 0, 0, 0, 0, 0, 0, 0, 0, 0, 0, 0, 0, 0, 0, 0, 0, 0, 0, 0, 0, 0, 0, 0, 0, 0, 0, 0, 0, 1, 1, 1, 1, 1, 1, 1, 1, 1, 1, 1, 1, 1])
_uv = me_cylinder.uv_layers.new(name='UVMap')
_uv.uv.foreach_set('vector', [1.0, 0.5, 1.0, 1.0, 0.9688, 1.0, 0.9688, 0.5, 0.9688, 0.5, 0.9688, 1.0, 0.9375, 1.0, 0.9375, 0.5, 0.9375, 0.5, 0.9375, 1.0, 0.9062, 1.0, 0.9062, 0.5, 0.9062, 0.5, 0.9062, 1.0, 0.875, 1.0, 0.875, 0.5, 0.875, 0.5, 0.875, 1.0, 0.8438, 1.0, 0.8438, 0.5, 0.8438, 0.5, 0.8438, 1.0, 0.8125, 1.0, 0.8125, 0.5, 0.8125, 0.5, 0.8125, 1.0, 0.7812, 1.0, 0.7812, 0.5, 0.7812, 0.5, 0.7812, 1.0, 0.75, 1.0, 0.75, 0.5, 0.75, 0.5, 0.75, 1.0, 0.7188, 1.0, 0.7188, 0.5, 0.7188, 0.5, 0.7188, 1.0, 0.6875, 1.0, 0.6875, 0.5, 0.6875, 0.5, 0.6875, 1.0, 0.6562, 1.0, 0.6562, 0.5, 0.6562, 0.5, 0.6562, 1.0, 0.625, 1.0, 0.625, 0.5, 0.625, 0.5, 0.625, 1.0, 0.5938, 1.0, 0.5938, 0.5, 0.5938, 0.5, 0.5938, 1.0, 0.5625, 1.0, 0.5625, 0.5, 0.5625, 0.5, 0.5625, 1.0, 0.5312, 1.0, 0.5312, 0.5, 0.4688, 0.5, 0.5, 0.5, 0.5, 0.5, 0.4688, 0.5, 0.4688, 1.0, 0.4375, 1.0, 0.4375, 1.0, 0.4688, 1.0, 0.5, 0.5, 0.5312, 0.5, 0.5312, 0.5, 0.5, 0.5, 0.4375, 0.5, 0.4375, 1.0, 0.4062, 1.0, 0.4062, 0.5, 0.4062, 0.5, 0.4062, 1.0, 0.375, 1.0, 0.375, 0.5, 0.375, 0.5, 0.375, 1.0, 0.3438, 1.0, 0.3438, 0.5, 0.3438, 0.5, 0.3438, 1.0, 0.3125, 1.0, 0.3125, 0.5, 0.3125, 0.5, 0.3125, 1.0, 0.2812, 1.0, 0.2812, 0.5, 0.2812, 0.5, 0.2812, 1.0, 0.25, 1.0, 0.25, 0.5, 0.25, 0.5, 0.25, 1.0, 0.2188, 1.0, 0.2188, 0.5, 0.2188, 0.5, 0.2188, 1.0, 0.1875, 1.0, 0.1875, 0.5, 0.1875, 0.5, 0.1875, 1.0, 0.1562, 1.0, 0.1562, 0.5, 0.1562, 0.5, 0.1562, 1.0, 0.125, 1.0, 0.125, 0.5, 0.125, 0.5, 0.125, 1.0, 0.09375, 1.0, 0.09375, 0.5, 0.09375, 0.5, 0.09375, 1.0, 0.0625, 1.0, 0.0625, 0.5, 0.3125, 0.5, 0.2812, 0.5, 0.2812, 0.5, 0.3125, 0.5, 0.0625, 0.5, 0.0625, 1.0, 0.03125, 1.0, 0.03125, 0.5, 0.03125, 0.5, 0.03125, 1.0, 0.0, 1.0, 0.0, 0.5, 0.8438, 1.0, 0.875, 1.0, 0.875, 1.0, 0.8438, 1.0, 0.3438, 0.5, 0.3125, 0.5, 0.3125, 0.5, 0.3438, 0.5, 0.5625, 1.0, 0.5938, 1.0, 0.5938, 1.0, 0.5625, 1.0, 0.03125, 0.5, 0.0, 0.5, 0.0, 0.5, 0.03125, 0.5, 0.2812, 1.0, 0.3125, 1.0, 0.3125, 1.0, 0.2812, 1.0, 0.8438, 0.5, 0.8125, 0.5, 0.8125, 0.5, 0.8438, 0.5, 0.0, 1.0, 0.03125, 1.0, 0.03125, 1.0, 0.0, 1.0, 0.5625, 0.5, 0.5312, 0.5, 0.5312, 0.5, 0.5625, 0.5, 0.8125, 1.0, 0.8438, 1.0, 0.8438, 1.0, 0.8125, 1.0, 0.2812, 0.5, 0.25, 0.5, 0.25, 0.5, 0.2812, 0.5, 0.5312, 1.0, 0.5625, 1.0, 0.5625, 1.0, 0.5312, 1.0, 0.25, 1.0, 0.2812, 1.0, 0.2812, 1.0, 0.25, 1.0, 0.8125, 0.5, 0.7812, 0.5, 0.7812, 0.5, 0.8125, 0.5, 0.5312, 0.5, 0.5, 0.5, 0.5, 0.5, 0.5312, 0.5, 0.7812, 1.0, 0.8125, 1.0, 0.8125, 1.0, 0.7812, 1.0, 0.25, 0.5, 0.2188, 0.5, 0.2188, 0.5, 0.25, 0.5, 0.5, 1.0, 0.5312, 1.0, 0.5312, 1.0, 0.5, 1.0, 0.2188, 1.0, 0.25, 1.0, 0.25, 1.0, 0.2188, 1.0, 0.7812, 0.5, 0.75, 0.5, 0.75, 0.5, 0.7812, 0.5, 0.5, 0.5, 0.4688, 0.5, 0.4688, 0.5, 0.5, 0.5, 0.75, 1.0, 0.7812, 1.0, 0.7812, 1.0, 0.75, 1.0, 0.2188, 0.5, 0.1875, 0.5, 0.1875, 0.5, 0.2188, 0.5, 0.4688, 1.0, 0.5, 1.0, 0.5, 1.0, 0.4688, 1.0, 0.1875, 1.0, 0.2188, 1.0, 0.2188, 1.0, 0.1875, 1.0, 0.75, 0.5, 0.7188, 0.5, 0.7188, 0.5, 0.75, 0.5, 0.4688, 0.5, 0.4375, 0.5, 0.4375, 0.5, 0.4688, 0.5, 0.7188, 1.0, 0.75, 1.0, 0.75, 1.0, 0.7188, 1.0, 1.0, 0.5, 0.9688, 0.5, 0.9688, 0.5, 1.0, 0.5, 0.1875, 0.5, 0.1562, 0.5, 0.1562, 0.5, 0.1875, 0.5, 0.4375, 1.0, 0.4688, 1.0, 0.4688, 1.0, 0.4375, 1.0, 0.9688, 1.0, 1.0, 1.0, 1.0, 1.0, 0.9688, 1.0, 0.1562, 1.0, 0.1875, 1.0, 0.1875, 1.0, 0.1562, 1.0, 0.7188, 0.5, 0.6875, 0.5, 0.6875, 0.5, 0.7188, 0.5, 0.4375, 0.5, 0.4062, 0.5, 0.4062, 0.5, 0.4375, 0.5, 0.6875, 1.0, 0.7188, 1.0, 0.7188, 1.0, 0.6875, 1.0, 0.1562, 0.5, 0.125, 0.5, 0.125, 0.5, 0.1562, 0.5, 0.4062, 1.0, 0.4375, 1.0, 0.4375, 1.0, 0.4062, 1.0, 0.9688, 0.5, 0.9375, 0.5, 0.9375, 0.5, 0.9688, 0.5, 0.125, 1.0, 0.1562, 1.0, 0.1562, 1.0, 0.125, 1.0, 0.6875, 0.5, 0.6562, 0.5, 0.6562, 0.5, 0.6875, 0.5, 0.9375, 1.0, 0.9688, 1.0, 0.9688, 1.0, 0.9375, 1.0, 0.4062, 0.5, 0.375, 0.5, 0.375, 0.5, 0.4062, 0.5, 0.6562, 1.0, 0.6875, 1.0, 0.6875, 1.0, 0.6562, 1.0, 0.125, 0.5, 0.09375, 0.5, 0.09375, 0.5, 0.125, 0.5, 0.375, 1.0, 0.4062, 1.0, 0.4062, 1.0, 0.375, 1.0, 0.9375, 0.5, 0.9062, 0.5, 0.9062, 0.5, 0.9375, 0.5, 0.09375, 1.0, 0.125, 1.0, 0.125, 1.0, 0.09375, 1.0, 0.6562, 0.5, 0.625, 0.5, 0.625, 0.5, 0.6562, 0.5, 0.9062, 1.0, 0.9375, 1.0, 0.9375, 1.0, 0.9062, 1.0, 0.375, 0.5, 0.3438, 0.5, 0.3438, 0.5, 0.375, 0.5, 0.625, 1.0, 0.6562, 1.0, 0.6562, 1.0, 0.625, 1.0, 0.09375, 0.5, 0.0625, 0.5, 0.0625, 0.5, 0.09375, 0.5, 0.3438, 1.0, 0.375, 1.0, 0.375, 1.0, 0.3438, 1.0, 0.9062, 0.5, 0.875, 0.5, 0.875, 0.5, 0.9062, 0.5, 0.0625, 1.0, 0.09375, 1.0, 0.09375, 1.0, 0.0625, 1.0, 0.625, 0.5, 0.5938, 0.5, 0.5938, 0.5, 0.625, 0.5, 0.875, 1.0, 0.9062, 1.0, 0.9062, 1.0, 0.875, 1.0, 0.3438, 0.5, 0.3125, 0.5, 0.3125, 0.5, 0.3438, 0.5, 0.5938, 1.0, 0.625, 1.0, 0.625, 1.0, 0.5938, 1.0, 0.0625, 0.5, 0.03125, 0.5, 0.03125, 0.5, 0.0625, 0.5, 0.3125, 1.0, 0.3438, 1.0, 0.3438, 1.0, 0.3125, 1.0, 0.875, 0.5, 0.8438, 0.5, 0.8438, 0.5, 0.875, 0.5, 0.03125, 1.0, 0.0625, 1.0, 0.0625, 1.0, 0.03125, 1.0, 0.5938, 0.5, 0.5625, 0.5, 0.5625, 0.5, 0.5938, 0.5, 0.75, 0.49, 0.7968, 0.4854, 0.8418, 0.4717, 0.8833, 0.4496, 0.9197, 0.4197, 0.9496, 0.3833, 0.9717, 0.3418, 0.9854, 0.2968, 0.99, 0.25, 0.9854, 0.2032, 0.9717, 0.1582, 0.9496, 0.1167, 0.9197, 0.08029, 0.8833, 0.05045, 0.8418, 0.02827, 0.7968, 0.01461, 0.75, 0.01, 0.7032, 0.01461, 0.6582, 0.02827, 0.6167, 0.05045, 0.5803, 0.08029, 0.5504, 0.1167, 0.5283, 0.1582, 0.5146, 0.2032, 0.51, 0.25, 0.5146, 0.2968, 0.5283, 0.3418, 0.5504, 0.3833, 0.5803, 0.4197, 0.6167, 0.4496, 0.6582, 0.4717, 0.7032, 0.4854, 0.9688, 0.5, 0.9375, 0.5, 0.9375, 0.5, 0.9688, 0.5, 0.125, 0.5, 0.09375, 0.5, 0.09375, 0.5, 0.125, 0.5, 0.75, 0.5, 0.7188, 0.5, 0.7188, 0.5, 0.75, 0.5, 0.5312, 0.5, 0.5, 0.5, 0.5, 0.5, 0.5312, 0.5, 0.3125, 0.5, 0.2812, 0.5, 0.2812, 0.5, 0.3125, 0.5, 0.9375, 0.5, 0.9062, 0.5, 0.9062, 0.5, 0.9375, 0.5, 0.09375, 0.5, 0.0625, 0.5, 0.0625, 0.5, 0.09375, 0.5, 0.7188, 0.5, 0.6875, 0.5, 0.6875, 0.5, 0.7188, 0.5, 0.5, 0.5, 0.4688, 0.5, 0.4688, 0.5, 0.5, 0.5, 0.2812, 0.5, 0.25, 0.5, 0.25, 0.5, 0.2812, 0.5, 0.9062, 0.5, 0.875, 0.5, 0.875, 0.5, 0.9062, 0.5, 0.0625, 0.5, 0.03125, 0.5, 0.03125, 0.5, 0.0625, 0.5, 0.6875, 0.5, 0.6562, 0.5, 0.6562, 0.5, 0.6875, 0.5, 0.4688, 0.5, 0.4375, 0.5, 0.4375, 0.5, 0.4688, 0.5, 0.25, 0.5, 0.2188, 0.5, 0.2188, 0.5, 0.25, 0.5, 0.875, 0.5, 0.8438, 0.5, 0.8438, 0.5, 0.875, 0.5, 0.03125, 0.5, 0.0, 0.5, 0.0, 0.5, 0.03125, 0.5, 0.6562, 0.5, 0.625, 0.5, 0.625, 0.5, 0.6562, 0.5, 0.4375, 0.5, 0.4062, 0.5, 0.4062, 0.5, 0.4375, 0.5, 0.2188, 0.5, 0.1875, 0.5, 0.1875, 0.5, 0.2188, 0.5, 0.8438, 0.5, 0.8125, 0.5, 0.8125, 0.5, 0.8438, 0.5, 0.625, 0.5, 0.5938, 0.5, 0.5938, 0.5, 0.625, 0.5, 0.4062, 0.5, 0.375, 0.5, 0.375, 0.5, 0.4062, 0.5, 0.1875, 0.5, 0.1562, 0.5, 0.1562, 0.5, 0.1875, 0.5, 0.8125, 0.5, 0.7812, 0.5, 0.7812, 0.5, 0.8125, 0.5, 0.5938, 0.5, 0.5625, 0.5, 0.5625, 0.5, 0.5938, 0.5, 0.375, 0.5, 0.3438, 0.5, 0.3438, 0.5, 0.375, 0.5, 1.0, 0.5, 0.9688, 0.5, 0.9688, 0.5, 1.0, 0.5, 0.1562, 0.5, 0.125, 0.5, 0.125, 0.5, 0.1562, 0.5, 0.7812, 0.5, 0.75, 0.5, 0.75, 0.5, 0.7812, 0.5, 0.5625, 0.5, 0.5312, 0.5, 0.5312, 0.5, 0.5625, 0.5, 0.5312, 1.0, 0.5, 1.0, 0.5, 1.0, 0.5312, 1.0, 0.5312, 0.5, 0.5312, 1.0, 0.5312, 1.0, 0.5312, 0.5, 0.4375, 1.0, 0.4375, 0.5, 0.4375, 0.5, 0.4375, 1.0, 0.4375, 0.5, 0.4688, 0.5, 0.4688, 0.5, 0.4375, 0.5, 0.5, 1.0, 0.4688, 1.0, 0.4688, 1.0, 0.5, 1.0, 0.4688, 1.0, 0.4375, 1.0, 0.4375, 1.0, 0.4688, 1.0, 0.5, 1.0, 0.5312, 1.0, 0.5312, 1.0, 0.5, 1.0, 0.5312, 0.5, 0.5312, 1.0, 0.5312, 1.0, 0.5312, 0.5, 0.4375, 1.0, 0.4375, 0.5, 0.4375, 0.5, 0.4375, 1.0, 0.4375, 1.0, 0.4375, 0.5, 0.4375, 0.5, 0.4375, 1.0, 0.5, 0.5, 0.5312, 0.5, 0.5312, 0.5, 0.5, 0.5, 0.4688, 0.5, 0.4375, 0.5, 0.4375, 0.5, 0.4688, 0.5, 0.5312, 0.5, 0.5312, 1.0, 0.5312, 1.0, 0.5312, 0.5, 0.4688, 1.0, 0.4375, 1.0, 0.4375, 1.0, 0.4688, 1.0, 0.5, 1.0, 0.5312, 1.0, 0.5312, 1.0, 0.5, 1.0, 0.5312, 0.5, 0.5312, 1.0, 0.5, 1.0, 0.4688, 1.0, 0.4375, 1.0, 0.4375, 0.5, 0.4688, 0.5, 0.5, 0.5, 0.5, 0.5, 0.5312, 0.5, 0.5312, 0.5, 0.5, 0.5, 0.4688, 0.5, 0.4375, 0.5, 0.4375, 0.5, 0.4688, 0.5, 0.4375, 1.0, 0.4375, 0.5, 0.4375, 0.5, 0.4375, 1.0, 0.5, 0.5, 0.5312, 0.5, 0.5312, 0.5, 0.5, 0.5, 0.4688, 0.5, 0.4375, 0.5, 0.4375, 0.5, 0.4688, 0.5, 0.5312, 0.5, 0.5312, 1.0, 0.5312, 1.0, 0.5312, 0.5, 0.5312, 1.0, 0.5, 1.0, 0.4688, 1.0, 0.4375, 1.0, 0.4375, 1.0, 0.4688, 1.0, 0.5, 1.0, 0.5312, 1.0])
me_cylinder.materials.append(mat_kettlemetal)
me_cylinder.materials.append(mat_kettlewood)
me_cylinder.update()
me_cube_010 = bpy.data.meshes.new('Cube.010')
me_cube_010.from_pydata([(-1.0, -1.0, -1.0), (-1.0, -1.0, 1.0), (-1.0, 1.0, -1.0), (-1.0, 1.0, 1.0), (1.0, -1.0, -1.0), (1.0, -1.0, 1.0), (1.0, 1.0, -1.0), (1.0, 1.0, 1.0)], [], [(0, 1, 3, 2), (2, 3, 7, 6), (6, 7, 5, 4), (4, 5, 1, 0), (2, 6, 4, 0), (7, 3, 1, 5)])
_uv = me_cube_010.uv_layers.new(name='UVMap')
_uv.uv.foreach_set('vector', [0.375, 0.0, 0.625, 0.0, 0.625, 0.25, 0.375, 0.25, 0.375, 0.25, 0.625, 0.25, 0.625, 0.5, 0.375, 0.5, 0.375, 0.5, 0.625, 0.5, 0.625, 0.75, 0.375, 0.75, 0.375, 0.75, 0.625, 0.75, 0.625, 1.0, 0.375, 1.0, 0.125, 0.5, 0.375, 0.5, 0.375, 0.75, 0.125, 0.75, 0.625, 0.5, 0.875, 0.5, 0.875, 0.75, 0.625, 0.75])
me_cube_010.materials.append(mat_teainventory)
me_cube_010.update()
me_cube_011 = bpy.data.meshes.new('Cube.011')
me_cube_011.from_pydata([(-1.0, -1.0, -1.0), (-1.0, -1.0, 1.0), (-1.0, 1.0, -1.0), (-1.0, 1.0, 1.0), (1.0, -1.0, -1.0), (1.0, -1.0, 1.0), (1.0, 1.0, -1.0), (1.0, 1.0, 1.0)], [], [(0, 1, 3, 2), (2, 3, 7, 6), (6, 7, 5, 4), (4, 5, 1, 0), (2, 6, 4, 0), (7, 3, 1, 5)])
_uv = me_cube_011.uv_layers.new(name='UVMap')
_uv.uv.foreach_set('vector', [0.375, 0.0, 0.625, 0.0, 0.625, 0.25, 0.375, 0.25, 0.375, 0.25, 0.625, 0.25, 0.625, 0.5, 0.375, 0.5, 0.375, 0.5, 0.625, 0.5, 0.625, 0.75, 0.375, 0.75, 0.375, 0.75, 0.625, 0.75, 0.625, 1.0, 0.375, 1.0, 0.125, 0.5, 0.375, 0.5, 0.375, 0.75, 0.125, 0.75, 0.625, 0.5, 0.875, 0.5, 0.875, 0.75, 0.625, 0.75])
me_cube_011.materials.append(mat_teainventory)
me_cube_011.update()
me_cube_013 = bpy.data.meshes.new('Cube.013')
me_cube_013.from_pydata([(0.6991, -0.9482, 0.7005), (-0.5414, -0.9482, 0.7005), (-0.5414, 1.311, 0.7005), (0.6991, 1.311, 0.7005)], [], [(3, 2, 1, 0)])
me_cube_013.polygons.foreach_set('material_index', [1])
_uv = me_cube_013.uv_layers.new(name='UVMap')
_uv.uv.foreach_set('vector', [0.666, 0.5038, 0.8323, 0.5038, 0.8323, 0.7462, 0.666, 0.7462])
me_cube_013.materials.append(mat_material)
me_cube_013.materials.append(mat_wood)
me_cube_013.use_mirror_vertex_groups = False
me_cube_013.update()
me_oldman = bpy.data.meshes.new('oldman')
me_oldman.from_pydata([(-0.25, -0.5, 0.0), (0.25, -0.5, 0.0), (-0.25, 0.5, 0.0), (0.25, 0.5, 0.0)], [], [(0, 1, 3, 2)])
_uv = me_oldman.uv_layers.new(name='UVMap')
_uv.uv.foreach_set('vector', [0.0, 0.0, 1.0, 0.0, 1.0, 1.0, 0.0, 1.0])
me_oldman.materials.append(mat_oldman)
me_oldman.update()
me_plane = bpy.data.meshes.new('Plane')
me_plane.from_pydata([(-1.256, -1.0, 0.0), (1.052, -1.0, 0.0), (-1.256, 1.535, 0.0), (1.052, 1.535, 0.0), (-1.256, 1.535, 1.037), (1.052, 1.535, 1.037), (-1.256, -1.0, 1.037), (1.052, -1.0, 1.037)], [], [(0, 1, 3, 2), (2, 3, 5, 4), (0, 2, 4, 6), (3, 1, 7, 5)])
_uv = me_plane.uv_layers.new(name='UVMap')
_uv.uv.foreach_set('vector', [0.0, 0.0, 1.0, 0.0, 1.0, 1.0, 0.0, 1.0, 0.0, 1.0, 1.0, 1.0, 1.0, 1.0, 0.0, 1.0, 0.0, 0.0, 0.0, 1.0, 0.0, 1.0, 0.0, 0.0, 1.0, 1.0, 1.0, 0.0, 1.0, 0.0, 1.0, 1.0])
me_plane.update()
me_cube = bpy.data.meshes.new('Cube')
me_cube.from_pydata([(1.0, 1.378, 0.2889), (1.0, 1.378, -0.4064), (1.0, -1.0, 0.2889), (1.0, -1.0, -0.4064), (-0.8512, 1.378, 0.2889), (-0.8512, 1.378, -0.4064), (-0.8512, -1.0, 0.2889), (-0.8512, -1.0, -0.4064), (-0.5493, 1.378, -0.4064), (-0.5493, -1.0, 0.2889), (-0.5493, -1.0, -0.4064), (-0.5493, 1.378, 0.2889), (0.7117, -1.0, -0.4064), (0.7117, 1.378, 0.2889), (0.7117, 1.378, -0.4064), (0.7117, -1.0, 0.2889), (-0.8512, -6.993, -0.4064), (-0.8512, -6.993, 0.2889), (1.0, -6.993, 0.2889), (1.0, -6.993, -0.4064), (-0.5493, -6.993, 0.2889), (0.7117, -6.993, -0.4064), (-0.5493, -6.993, -0.4064), (0.7117, -6.993, 0.2889), (0.6948, -1.0, 0.2378), (-0.5325, -1.0, 0.2378), (-0.5325, -1.0, -0.1226), (0.6948, -1.0, -0.1226), (0.6948, -0.0316, 0.2378), (-0.5325, -0.0316, 0.2378), (-0.5325, -0.0316, -0.1226), (0.6948, -0.0316, -0.1226), (0.7014, -0.9409, 0.3191), (-0.5391, -0.9409, 0.3191), (-0.5391, 1.318, 0.3191), (0.7014, 1.318, 0.3191), (0.7117, -1.0, 0.3191), (-0.5493, -1.0, 0.3191), (-0.5493, 1.378, 0.3191), (0.7117, 1.378, 0.3191), (0.6991, -0.9482, 0.2935), (-0.5414, -0.9482, 0.2935), (-0.5414, 1.311, 0.2935), (0.6991, 1.311, 0.2935)], [], [(11, 4, 6, 9), (9, 6, 17, 20), (7, 6, 4, 5), (14, 1, 3, 12), (1, 0, 2, 3), (14, 13, 0, 1), (5, 4, 11, 8), (5, 8, 10, 7), (12, 15, 24, 27), (9, 15, 36, 37), (0, 13, 15, 2), (12, 3, 19, 21), (8, 11, 13, 14), (8, 14, 12, 10), (22, 20, 17, 16), (19, 18, 23, 21), (3, 2, 18, 19), (10, 9, 20, 22), (15, 12, 21, 23), (7, 10, 22, 16), (6, 7, 16, 17), (2, 15, 23, 18), (27, 24, 28, 31), (15, 9, 25, 24), (10, 12, 27, 26), (9, 10, 26, 25), (31, 28, 29, 30), (25, 26, 30, 29), (26, 27, 31, 30), (24, 25, 29, 28), (35, 34, 42, 43), (15, 13, 39, 36), (13, 11, 38, 39), (11, 9, 37, 38), (32, 33, 37, 36), (33, 34, 38, 37), (34, 35, 39, 38), (35, 32, 36, 39), (43, 42, 41, 40), (33, 32, 40, 41), (32, 35, 43, 40), (34, 33, 41, 42)])
me_cube.polygons.foreach_set('material_index', [1, 1, 1, 1, 1, 1, 1, 1, 1, 1, 1, 1, 1, 1, 1, 1, 1, 1, 1, 1, 1, 1, 1, 1, 1, 1, 1, 1, 1, 1, 1, 1, 1, 1, 1, 1, 1, 1, 1, 1, 1, 1])
_uv = me_cube.uv_layers.new(name='UVMap')
_uv.uv.foreach_set('vector', [0.8373, 0.5, 0.875, 0.5, 0.875, 0.75, 0.8373, 0.75, 0.8373, 0.75, 0.875, 0.75, 0.875, 0.75, 0.8373, 0.75, 0.375, 0.0, 0.625, 0.0, 0.625, 0.25, 0.375, 0.25, 0.339, 0.5, 0.375, 0.5, 0.375, 0.75, 0.339, 0.75, 0.375, 0.5, 0.625, 0.5, 0.625, 0.75, 0.375, 0.75, 0.375, 0.464, 0.625, 0.464, 0.625, 0.5, 0.375, 0.5, 0.375, 0.25, 0.625, 0.25, 0.625, 0.2877, 0.375, 0.2877, 0.125, 0.5, 0.1627, 0.5, 0.1627, 0.75, 0.125, 0.75, 0.375, 0.786, 0.625, 0.786, 0.625, 0.786, 0.375, 0.786, 0.8373, 0.75, 0.661, 0.75, 0.661, 0.75, 0.8373, 0.75, 0.625, 0.5, 0.661, 0.5, 0.661, 0.75, 0.625, 0.75, 0.339, 0.75, 0.375, 0.75, 0.375, 0.75, 0.339, 0.75, 0.375, 0.2877, 0.625, 0.2877, 0.625, 0.464, 0.375, 0.464, 0.1627, 0.5, 0.339, 0.5, 0.339, 0.75, 0.1627, 0.75, 0.375, 0.9623, 0.625, 0.9623, 0.625, 1.0, 0.375, 1.0, 0.375, 0.75, 0.625, 0.75, 0.625, 0.786, 0.375, 0.786, 0.375, 0.75, 0.625, 0.75, 0.625, 0.75, 0.375, 0.75, 0.375, 0.9623, 0.625, 0.9623, 0.625, 0.9623, 0.375, 0.9623, 0.625, 0.786, 0.375, 0.786, 0.375, 0.786, 0.625, 0.786, 0.125, 0.75, 0.1627, 0.75, 0.1627, 0.75, 0.125, 0.75, 0.625, 0.0, 0.375, 0.0, 0.375, 0.0, 0.625, 0.0, 0.625, 0.75, 0.661, 0.75, 0.661, 0.75, 0.625, 0.75, 0.375, 0.786, 0.625, 0.786, 0.625, 0.786, 0.375, 0.786, 0.661, 0.75, 0.8373, 0.75, 0.8373, 0.75, 0.661, 0.75, 0.1627, 0.75, 0.339, 0.75, 0.339, 0.75, 0.1627, 0.75, 0.625, 0.9623, 0.375, 0.9623, 0.375, 0.9623, 0.625, 0.9623, 0.375, 0.786, 0.625, 0.786, 0.625, 0.9623, 0.375, 0.9623, 0.625, 0.9623, 0.375, 0.9623, 0.375, 0.9623, 0.625, 0.9623, 0.1627, 0.75, 0.339, 0.75, 0.339, 0.75, 0.1627, 0.75, 0.661, 0.75, 0.8373, 0.75, 0.8373, 0.75, 0.661, 0.75, 0.666, 0.5038, 0.8323, 0.5038, 0.8323, 0.5038, 0.666, 0.5038, 0.661, 0.75, 0.661, 0.5, 0.661, 0.5, 0.661, 0.75, 0.625, 0.464, 0.625, 0.2877, 0.625, 0.2877, 0.625, 0.464, 0.8373, 0.5, 0.8373, 0.75, 0.8373, 0.75, 0.8373, 0.5, 0.666, 0.7462, 0.8323, 0.7462, 0.8373, 0.75, 0.661, 0.75, 0.8323, 0.7462, 0.8323, 0.5038, 0.8373, 0.5, 0.8373, 0.75, 0.8323, 0.5038, 0.666, 0.5038, 0.661, 0.5, 0.8373, 0.5, 0.666, 0.5038, 0.666, 0.7462, 0.661, 0.75, 0.661, 0.5, 0.666, 0.5038, 0.8323, 0.5038, 0.8323, 0.7462, 0.666, 0.7462, 0.8323, 0.7462, 0.666, 0.7462, 0.666, 0.7462, 0.8323, 0.7462, 0.666, 0.7462, 0.666, 0.5038, 0.666, 0.5038, 0.666, 0.7462, 0.8323, 0.5038, 0.8323, 0.7462, 0.8323, 0.7462, 0.8323, 0.5038])
me_cube.materials.append(mat_material)
me_cube.materials.append(mat_wood)
me_cube.use_mirror_vertex_groups = False
me_cube.update()
me_cube_003 = bpy.data.meshes.new('Cube.003')
me_cube_003.from_pydata([(-0.9673, -2.453, -2.706), (-0.9673, -2.453, 2.793), (-0.9673, 2.453, -2.706), (-0.9673, 2.453, 2.793), (1.033, -2.453, -2.706), (1.033, -2.453, 2.793), (1.033, 2.453, -2.706), (1.033, 2.453, 2.793), (-0.9673, 2.312, -2.573), (-0.9673, -2.312, -2.573), (-0.9673, -2.312, 2.66), (-0.9673, 2.312, 2.66), (0.902, 2.312, -2.573), (0.902, -2.312, -2.573), (0.902, -2.312, 2.66), (0.902, 2.312, 2.66), (-0.9673, -2.453, -0.8288), (-0.9673, -2.453, 0.9157), (-0.9673, 2.453, 0.9157), (-0.9673, 2.453, -0.8288), (1.033, 2.453, 0.9157), (1.033, 2.453, -0.8288), (1.033, -2.453, 0.9157), (1.033, -2.453, -0.8288), (-0.9673, -2.312, -0.8288), (-0.9673, -2.312, 0.9157), (-0.9673, 2.312, 0.9157), (-0.9673, 2.312, -0.8288), (0.902, -2.312, -0.8288), (0.902, -2.312, 0.9157), (0.902, 2.312, 0.9157), (0.902, 2.312, -0.8288), (-0.9673, -2.453, 0.7977), (-0.9673, 2.453, 0.7977), (1.033, 2.453, 0.7977), (1.033, -2.453, 0.7977), (-0.9673, -2.312, 0.7977), (-0.9673, 2.312, 0.7977), (0.902, -2.312, 0.7977), (0.902, 2.312, 0.7977), (-0.9673, 2.453, -0.9715), (1.033, 2.453, -0.9715), (1.033, -2.453, -0.9715), (-0.9673, 2.312, -0.9715), (0.902, 2.312, -0.9715), (-0.9673, -2.453, -0.9715), (-0.9673, -2.312, -0.9715), (0.902, -2.312, -0.9715)], [], [(2, 0, 9, 8), (18, 3, 7, 20), (20, 7, 5, 22), (22, 5, 1, 17), (2, 6, 4, 0), (7, 3, 1, 5), (10, 11, 15, 14), (40, 2, 8, 43), (17, 1, 10, 25), (1, 3, 11, 10), (29, 14, 15, 30), (8, 9, 13, 12), (43, 8, 12, 44), (25, 10, 14, 29), (46, 24, 28, 47), (36, 25, 29, 38), (11, 26, 30, 15), (37, 27, 31, 39), (39, 38, 36, 37), (45, 16, 24, 46), (32, 17, 25, 36), (3, 18, 26, 11), (33, 19, 27, 37), (42, 23, 16, 45), (35, 22, 17, 32), (41, 21, 23, 42), (34, 20, 22, 35), (40, 19, 21, 41), (33, 18, 20, 34), (19, 33, 34, 21), (21, 34, 35, 23), (23, 35, 32, 16), (18, 33, 37, 26), (16, 32, 36, 24), (28, 38, 39, 31), (26, 37, 39, 30), (24, 36, 38, 28), (2, 40, 41, 6), (6, 41, 42, 4), (4, 42, 45, 0), (0, 45, 46, 9), (13, 47, 44, 12), (9, 46, 47, 13), (27, 43, 44, 31), (19, 40, 43, 27), (46, 24, 27, 43), (28, 31, 27, 24), (44, 47, 46, 43), (36, 25, 26, 37), (29, 30, 26, 25)])
_uv = me_cube_003.uv_layers.new(name='UVMap')
_uv.uv.foreach_set('vector', [0.125, 0.5, 0.125, 0.75, 0.125, 0.75, 0.125, 0.5, 0.5417, 0.25, 0.625, 0.25, 0.625, 0.5, 0.5417, 0.5, 0.5417, 0.5, 0.625, 0.5, 0.625, 0.75, 0.5417, 0.75, 0.5417, 0.75, 0.625, 0.75, 0.625, 1.0, 0.5417, 1.0, 0.125, 0.5, 0.375, 0.5, 0.375, 0.75, 0.125, 0.75, 0.625, 0.5, 0.875, 0.5, 0.875, 0.75, 0.625, 0.75, 0.875, 0.75, 0.875, 0.5, 0.875, 0.5, 0.875, 0.75, 0.4515, 0.25, 0.375, 0.25, 0.375, 0.25, 0.4515, 0.25, 0.5417, 1.0, 0.625, 1.0, 0.625, 1.0, 0.5417, 1.0, 0.875, 0.75, 0.875, 0.5, 0.875, 0.5, 0.875, 0.75, 0.5417, 0.0, 0.625, 0.0, 0.625, 0.25, 0.5417, 0.25, 0.125, 0.5, 0.125, 0.75, 0.125, 0.75, 0.125, 0.5, 0.4515, 0.25, 0.375, 0.25, 0.375, 0.25, 0.4515, 0.25, 0.5417, 1.0, 0.625, 1.0, 0.625, 1.0, 0.5417, 1.0, 0.4515, 1.0, 0.4583, 1.0, 0.4583, 1.0, 0.4515, 1.0, 0.536, 1.0, 0.5417, 1.0, 0.5417, 1.0, 0.536, 1.0, 0.625, 0.25, 0.5417, 0.25, 0.5417, 0.25, 0.625, 0.25, 0.536, 0.25, 0.4583, 0.25, 0.4583, 0.25, 0.536, 0.25, 0.536, 0.25, 0.536, 0.0, 0.536, 0.0, 0.536, 0.25, 0.4515, 1.0, 0.4583, 1.0, 0.4583, 1.0, 0.4515, 1.0, 0.536, 1.0, 0.5417, 1.0, 0.5417, 1.0, 0.536, 1.0, 0.625, 0.25, 0.5417, 0.25, 0.5417, 0.25, 0.625, 0.25, 0.536, 0.25, 0.4583, 0.25, 0.4583, 0.25, 0.536, 0.25, 0.4515, 0.75, 0.4583, 0.75, 0.4583, 1.0, 0.4515, 1.0, 0.536, 0.75, 0.5417, 0.75, 0.5417, 1.0, 0.536, 1.0, 0.4515, 0.5, 0.4583, 0.5, 0.4583, 0.75, 0.4515, 0.75, 0.536, 0.5, 0.5417, 0.5, 0.5417, 0.75, 0.536, 0.75, 0.4515, 0.25, 0.4583, 0.25, 0.4583, 0.5, 0.4515, 0.5, 0.536, 0.25, 0.5417, 0.25, 0.5417, 0.5, 0.536, 0.5, 0.4583, 0.25, 0.536, 0.25, 0.536, 0.5, 0.4583, 0.5, 0.4583, 0.5, 0.536, 0.5, 0.536, 0.75, 0.4583, 0.75, 0.4583, 0.75, 0.536, 0.75, 0.536, 1.0, 0.4583, 1.0, 0.5417, 0.25, 0.536, 0.25, 0.536, 0.25, 0.5417, 0.25, 0.4583, 1.0, 0.536, 1.0, 0.536, 1.0, 0.4583, 1.0, 0.4583, 0.0, 0.536, 0.0, 0.536, 0.25, 0.4583, 0.25, 0.5417, 0.25, 0.536, 0.25, 0.536, 0.25, 0.5417, 0.25, 0.4583, 1.0, 0.536, 1.0, 0.536, 1.0, 0.4583, 1.0, 0.375, 0.25, 0.4515, 0.25, 0.4515, 0.5, 0.375, 0.5, 0.375, 0.5, 0.4515, 0.5, 0.4515, 0.75, 0.375, 0.75, 0.375, 0.75, 0.4515, 0.75, 0.4515, 1.0, 0.375, 1.0, 0.375, 1.0, 0.4515, 1.0, 0.4515, 1.0, 0.375, 1.0, 0.375, 0.0, 0.4515, 0.0, 0.4515, 0.25, 0.375, 0.25, 0.375, 1.0, 0.4515, 1.0, 0.4515, 1.0, 0.375, 1.0, 0.4583, 0.25, 0.4515, 0.25, 0.4515, 0.25, 0.4583, 0.25, 0.4583, 0.25, 0.4515, 0.25, 0.4515, 0.25, 0.4583, 0.25, 0.4515, 0.0, 0.4583, 0.0, 0.4583, 0.25, 0.4515, 0.25, 0.4583, 0.0, 0.4583, 0.25, 0.4583, 0.25, 0.4583, 0.0, 0.4515, 0.25, 0.4515, 0.0, 0.4515, 0.0, 0.4515, 0.25, 0.536, 0.0, 0.5417, 0.0, 0.5417, 0.25, 0.536, 0.25, 0.5417, 0.0, 0.5417, 0.25, 0.5417, 0.25, 0.5417, 0.0])
me_cube_003.materials.append(mat_darkwood)
me_cube_003.update()
me_cube_001 = bpy.data.meshes.new('Cube.001')
me_cube_001.from_pydata([(-1.0, -1.0, -1.0), (-1.0, -1.0, 1.0), (-1.0, 1.0, -1.0), (-1.0, 1.0, 1.0), (1.0, -1.0, -1.0), (1.0, -1.0, 1.0), (1.0, 1.0, -1.0), (1.0, 1.0, 1.0)], [], [(0, 1, 3, 2), (2, 3, 7, 6), (6, 7, 5, 4), (4, 5, 1, 0), (2, 6, 4, 0), (7, 3, 1, 5)])
_uv = me_cube_001.uv_layers.new(name='UVMap')
_uv.uv.foreach_set('vector', [0.375, 0.0, 0.625, 0.0, 0.625, 0.25, 0.375, 0.25, 0.375, 0.25, 0.625, 0.25, 0.625, 0.5, 0.375, 0.5, 0.375, 0.5, 0.625, 0.5, 0.625, 0.75, 0.375, 0.75, 0.375, 0.75, 0.625, 0.75, 0.625, 1.0, 0.375, 1.0, 0.125, 0.5, 0.375, 0.5, 0.375, 0.75, 0.125, 0.75, 0.625, 0.5, 0.875, 0.5, 0.875, 0.75, 0.625, 0.75])
me_cube_001.materials.append(mat_table)
me_cube_001.update()
me_cube_002 = bpy.data.meshes.new('Cube.002')
me_cube_002.from_pydata([(-1.0, -1.0, -1.0), (-1.0, -1.0, 1.0), (-1.0, 1.0, -1.0), (-1.0, 1.0, 1.0), (1.0, -1.0, -1.0), (1.0, -1.0, 1.0), (1.0, 1.0, -1.0), (1.0, 1.0, 1.0)], [], [(0, 1, 3, 2), (2, 3, 7, 6), (6, 7, 5, 4), (4, 5, 1, 0), (2, 6, 4, 0), (7, 3, 1, 5)])
_uv = me_cube_002.uv_layers.new(name='UVMap')
_uv.uv.foreach_set('vector', [0.375, 0.0, 0.625, 0.0, 0.625, 0.25, 0.375, 0.25, 0.375, 0.25, 0.625, 0.25, 0.625, 0.5, 0.375, 0.5, 0.375, 0.5, 0.625, 0.5, 0.625, 0.75, 0.375, 0.75, 0.375, 0.75, 0.625, 0.75, 0.625, 1.0, 0.375, 1.0, 0.125, 0.5, 0.375, 0.5, 0.375, 0.75, 0.125, 0.75, 0.625, 0.5, 0.875, 0.5, 0.875, 0.75, 0.625, 0.75])
me_cube_002.materials.append(mat_table)
me_cube_002.update()
me_cube_009 = bpy.data.meshes.new('Cube.009')
me_cube_009.from_pydata([(-1.0, -1.0, -1.0), (-1.0, -1.0, 1.0), (-1.0, 1.0, -1.0), (-1.0, 1.0, 1.0), (1.0, -1.0, -1.0), (1.0, -1.0, 1.0), (1.0, 1.0, -1.0), (1.0, 1.0, 1.0), (-0.8695, -0.8695, 1.0), (-0.8695, 0.8695, 1.0), (0.8695, 0.8695, 1.0), (0.8695, -0.8695, 1.0), (-0.7075, -0.7075, 0.6181), (-0.7075, 0.7075, 0.6181), (0.7075, 0.7075, 0.6181), (0.7075, -0.7075, 0.6181)], [], [(0, 1, 3, 2), (2, 3, 7, 6), (6, 7, 5, 4), (4, 5, 1, 0), (2, 6, 4, 0), (7, 3, 9, 10), (11, 10, 14, 15), (5, 7, 10, 11), (3, 1, 8, 9), (1, 5, 11, 8), (14, 13, 12, 15), (9, 8, 12, 13), (8, 11, 15, 12), (10, 9, 13, 14)])
_uv = me_cube_009.uv_layers.new(name='UVMap')
_uv.uv.foreach_set('vector', [0.375, 0.0, 0.625, 0.0, 0.625, 0.25, 0.375, 0.25, 0.375, 0.25, 0.625, 0.25, 0.625, 0.5, 0.375, 0.5, 0.375, 0.5, 0.625, 0.5, 0.625, 0.75, 0.375, 0.75, 0.375, 0.75, 0.625, 0.75, 0.625, 1.0, 0.375, 1.0, 0.125, 0.5, 0.375, 0.5, 0.375, 0.75, 0.125, 0.75, 0.625, 0.5, 0.625, 0.25, 0.625, 0.25, 0.625, 0.5, 0.625, 0.75, 0.625, 0.5, 0.625, 0.5, 0.625, 0.75, 0.625, 0.75, 0.625, 0.5, 0.625, 0.5, 0.625, 0.75, 0.625, 0.25, 0.625, 0.0, 0.625, 0.0, 0.625, 0.25, 0.625, 1.0, 0.625, 0.75, 0.625, 0.75, 0.625, 1.0, 0.625, 0.5, 0.875, 0.5, 0.875, 0.75, 0.625, 0.75, 0.625, 0.25, 0.625, 0.0, 0.625, 0.0, 0.625, 0.25, 0.625, 1.0, 0.625, 0.75, 0.625, 0.75, 0.625, 1.0, 0.625, 0.5, 0.625, 0.25, 0.625, 0.25, 0.625, 0.5])
me_cube_009.materials.append(mat_teaburner)
me_cube_009.update()

# ---- objects
ob_teainv4_col = bpy.data.objects.new('TeaInv4-col', me_cube_004)
ob_teainv5_col = bpy.data.objects.new('TeaInv5-col', me_cube_005)
ob_teainv1_col = bpy.data.objects.new('TeaInv1-col', me_cube_006)
ob_teainv2_col = bpy.data.objects.new('TeaInv2-col', me_cube_007)
ob_teacup1_col = bpy.data.objects.new('TeaCup1-col', me_cube_008)
ob_kettle_col = bpy.data.objects.new('Kettle-col', me_cylinder)
ob_teainv6_col = bpy.data.objects.new('TeaInv6-col', me_cube_010)
ob_teainv3_col = bpy.data.objects.new('TeaInv3-col', me_cube_011)
ob_teaserve_col = bpy.data.objects.new('TeaServe-col', me_cube_013)
ob_camera = bpy.data.objects.new('Camera', cam_camera_001)
ob_sun = bpy.data.objects.new('Sun', light_sun)
ob_oldman = bpy.data.objects.new('oldman', me_oldman)
ob_floorwalls = bpy.data.objects.new('FloorWalls', me_plane)
ob_counter = bpy.data.objects.new('Counter', me_cube)
ob_teashelf = bpy.data.objects.new('TeaShelf', me_cube_003)
ob_table1 = bpy.data.objects.new('Table1', me_cube_001)
ob_table2 = bpy.data.objects.new('Table2', me_cube_002)
ob_burner = bpy.data.objects.new('Burner', me_cube_009)

# ---- transforms, parenting, visibility, modifiers, constraints
ob_teainv4_col.location = (5.079, -1.29, 1.902)
ob_teainv4_col.scale = (0.2102, 0.2102, 0.2141)
ob_teainv5_col.location = (5.079, -1.933, 1.902)
ob_teainv5_col.scale = (0.2102, 0.2102, 0.2141)
ob_teainv1_col.location = (5.079, -1.29, 2.833)
ob_teainv1_col.scale = (0.2102, 0.2102, 0.2141)
ob_teainv2_col.location = (5.079, -1.933, 2.833)
ob_teainv2_col.scale = (0.2102, 0.2102, 0.2141)
ob_teacup1_col.location = (-3.103, 0.1067, 0.8053)
ob_teacup1_col.scale = (0.1955, 0.1955, 0.1992)
ob_kettle_col.location = (-4.409, -1.059, 2.309)
ob_kettle_col.rotation_euler = (0.0, -0.0, -0.3039)
ob_kettle_col.scale = (0.4414, 0.4414, 0.3889)
_m = ob_kettle_col.modifiers.new('Solidify', 'SOLIDIFY')
_m.thickness = 0.13
ob_teainv6_col.location = (5.079, -2.564, 1.902)
ob_teainv6_col.scale = (0.2102, 0.2102, 0.2141)
ob_teainv3_col.location = (5.079, -2.564, 2.833)
ob_teainv3_col.scale = (0.2102, 0.2102, 0.2141)
ob_teaserve_col.location = (0.0, 0.7206, -0.09266)
ob_teaserve_col.scale = (6.423, 1.0, 2.458)
ob_teaserve_col.lock_rotations_4d = False
ob_teaserve_col.empty_display_type = 'ARROWS'
ob_teaserve_col.lineart.crease_threshold = 0.0
ob_camera.location = (0.6984, -17.56, 3.545)
ob_camera.rotation_euler = (1.57, -0.0, 0.0)
ob_sun.location = (0.0, -18.06, 10.93)
ob_sun.rotation_euler = (0.7667, -0.0, 0.0)
ob_oldman.location = (-2.003, 2.781, 2.211)
ob_oldman.rotation_euler = (1.571, 3.142, -0.0)
ob_oldman.scale = (-5.221, -5.221, -5.221)
ob_floorwalls.location = (0.0, 5.049, 0.0)
ob_floorwalls.scale = (11.86, 11.86, 11.86)
ob_counter.location = (0.0, 0.7206, 0.9073)
ob_counter.scale = (6.423, 1.0, 2.458)
ob_counter.lock_rotations_4d = False
ob_counter.empty_display_type = 'ARROWS'
ob_counter.lineart.crease_threshold = 0.0
ob_teashelf.location = (5.26, -1.923, 3.061)
ob_teashelf.scale = (0.5335, 0.422, 0.5335)
ob_table1.location = (-8.058, 15.42, 1.589)
ob_table1.scale = (2.841, 2.357, 0.2707)
ob_table2.location = (7.28, 9.038, 1.589)
ob_table2.scale = (2.841, 2.357, 0.2707)
ob_burner.location = (-4.402, -1.031, 1.714)
ob_burner.scale = (0.6984, 0.6984, 0.09666)

# ---- collection membership
col_interactables.objects.link(ob_teainv4_col)
col_interactables.objects.link(ob_teainv5_col)
col_interactables.objects.link(ob_teainv1_col)
col_interactables.objects.link(ob_teainv2_col)
col_interactables.objects.link(ob_teacup1_col)
col_interactables.objects.link(ob_kettle_col)
col_interactables.objects.link(ob_teainv6_col)
col_interactables.objects.link(ob_teainv3_col)
col_interactables.objects.link(ob_teaserve_col)
col_collection.objects.link(ob_camera)
col_collection.objects.link(ob_sun)
col_collection.objects.link(ob_oldman)
col_collection.objects.link(ob_floorwalls)
col_stationary.objects.link(ob_counter)
col_stationary.objects.link(ob_teashelf)
col_stationary.objects.link(ob_table1)
col_stationary.objects.link(ob_table2)
col_stationary.objects.link(ob_burner)

# ---- scene / render settings (as saved in the file)
scene.camera = ob_camera
scene.frame_start = 1; scene.frame_end = 250; scene.frame_set(1)
scene.render.engine = 'BLENDER_EEVEE_NEXT'
scene.render.bake_bias = 0.0
scene.render.bake_samples = 0
scene.cycles.sampling_pattern = 'TABULATED_SOBOL'
scene.eevee.use_volume_custom_range = False
bpy.context.view_layer.update()
